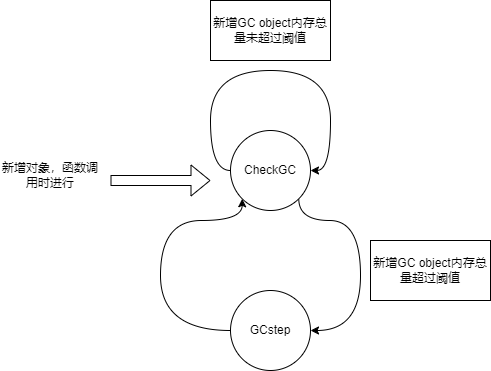

The diagram above was exported from draw.io. Its source (the exported page's mxGraphModel, read from the mxfile embedded in the PNG):
<mxGraphModel dx="1434" dy="746" grid="1" gridSize="10" guides="1" tooltips="1" connect="1" arrows="1" fold="1" page="1" pageScale="1" pageWidth="850" pageHeight="1100" math="0" shadow="0">
  <root>
    <mxCell id="0" />
    <mxCell id="1" parent="0" />
    <mxCell id="VDD-oyWbqmoNmLFnAKqk-3" style="edgeStyle=orthogonalEdgeStyle;rounded=0;orthogonalLoop=1;jettySize=auto;html=1;exitX=1;exitY=1;exitDx=0;exitDy=0;entryX=1;entryY=0.5;entryDx=0;entryDy=0;curved=1;" edge="1" parent="1" source="VDD-oyWbqmoNmLFnAKqk-1" target="VDD-oyWbqmoNmLFnAKqk-2">
      <mxGeometry relative="1" as="geometry">
        <Array as="points">
          <mxPoint x="478" y="280" />
          <mxPoint x="540" y="280" />
          <mxPoint x="540" y="390" />
        </Array>
      </mxGeometry>
    </mxCell>
    <mxCell id="VDD-oyWbqmoNmLFnAKqk-1" value="CheckGC" style="ellipse;whiteSpace=wrap;html=1;aspect=fixed;" vertex="1" parent="1">
      <mxGeometry x="410" y="190" width="80" height="80" as="geometry" />
    </mxCell>
    <mxCell id="VDD-oyWbqmoNmLFnAKqk-5" style="edgeStyle=orthogonalEdgeStyle;rounded=0;orthogonalLoop=1;jettySize=auto;html=1;exitX=0;exitY=0.5;exitDx=0;exitDy=0;entryX=0;entryY=1;entryDx=0;entryDy=0;curved=1;" edge="1" parent="1" source="VDD-oyWbqmoNmLFnAKqk-2" target="VDD-oyWbqmoNmLFnAKqk-1">
      <mxGeometry relative="1" as="geometry">
        <Array as="points">
          <mxPoint x="340" y="390" />
          <mxPoint x="340" y="280" />
          <mxPoint x="422" y="280" />
        </Array>
      </mxGeometry>
    </mxCell>
    <mxCell id="VDD-oyWbqmoNmLFnAKqk-2" value="GCstep" style="ellipse;whiteSpace=wrap;html=1;aspect=fixed;" vertex="1" parent="1">
      <mxGeometry x="410" y="350" width="80" height="80" as="geometry" />
    </mxCell>
    <mxCell id="VDD-oyWbqmoNmLFnAKqk-4" value="新增GC object内存总量超过阈值" style="rounded=0;whiteSpace=wrap;html=1;" vertex="1" parent="1">
      <mxGeometry x="550" y="300" width="120" height="60" as="geometry" />
    </mxCell>
    <mxCell id="VDD-oyWbqmoNmLFnAKqk-6" style="edgeStyle=orthogonalEdgeStyle;rounded=0;orthogonalLoop=1;jettySize=auto;html=1;exitX=0;exitY=0.5;exitDx=0;exitDy=0;entryX=1;entryY=0.5;entryDx=0;entryDy=0;curved=1;" edge="1" parent="1" source="VDD-oyWbqmoNmLFnAKqk-1" target="VDD-oyWbqmoNmLFnAKqk-1">
      <mxGeometry relative="1" as="geometry">
        <Array as="points">
          <mxPoint x="390" y="230" />
          <mxPoint x="390" y="130" />
          <mxPoint x="510" y="130" />
          <mxPoint x="510" y="230" />
        </Array>
      </mxGeometry>
    </mxCell>
    <mxCell id="VDD-oyWbqmoNmLFnAKqk-7" value="新增GC object内存总量未超过阈值" style="rounded=0;whiteSpace=wrap;html=1;" vertex="1" parent="1">
      <mxGeometry x="390" y="60" width="120" height="60" as="geometry" />
    </mxCell>
    <mxCell id="VDD-oyWbqmoNmLFnAKqk-8" value="" style="shape=flexArrow;endArrow=classic;html=1;rounded=0;" edge="1" parent="1">
      <mxGeometry width="50" height="50" relative="1" as="geometry">
        <mxPoint x="290" y="240" as="sourcePoint" />
        <mxPoint x="390" y="240" as="targetPoint" />
      </mxGeometry>
    </mxCell>
    <mxCell id="VDD-oyWbqmoNmLFnAKqk-9" value="新增对象，函数调用时进行" style="text;strokeColor=none;align=center;fillColor=none;html=1;verticalAlign=middle;whiteSpace=wrap;rounded=0;" vertex="1" parent="1">
      <mxGeometry x="180" y="220" width="100" height="30" as="geometry" />
    </mxCell>
  </root>
</mxGraphModel>